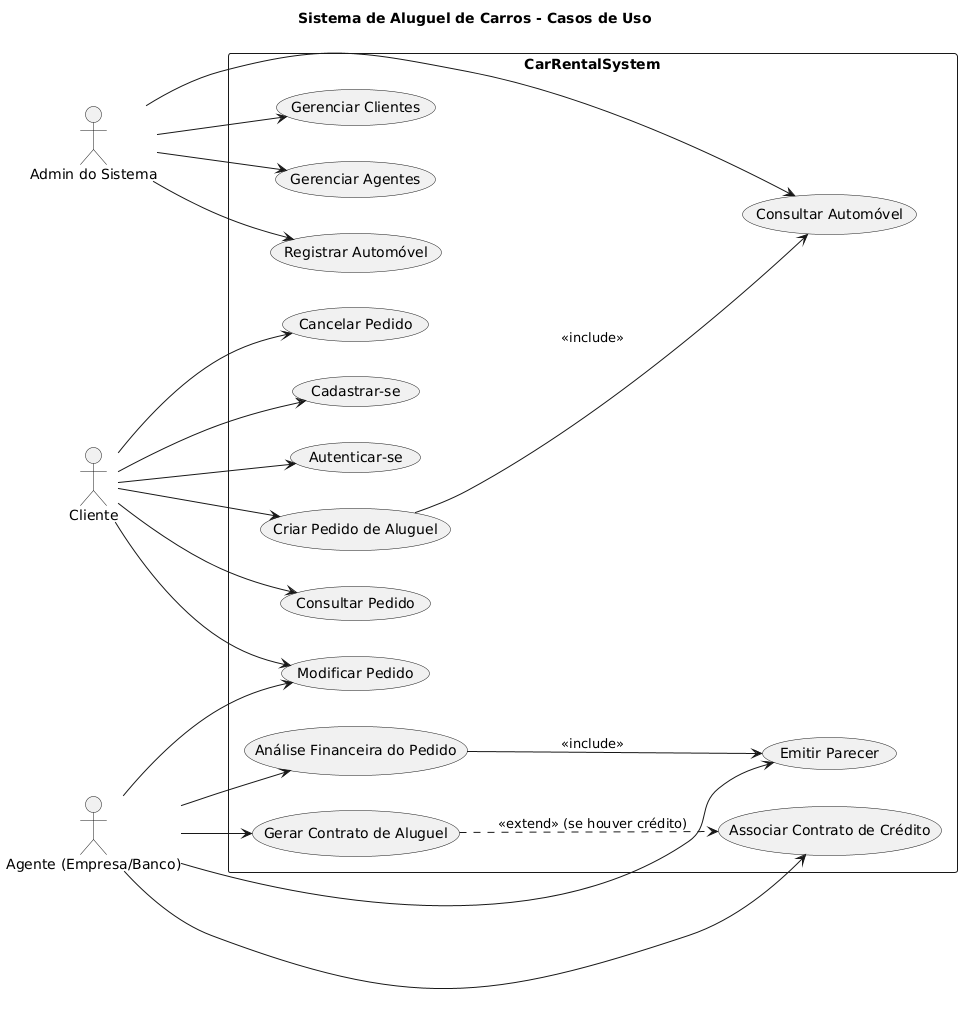

The diagram above was rendered by PlantUML. Its source (embedded in the PNG):
@startuml
title Sistema de Aluguel de Carros - Casos de Uso

left to right direction
actor "Cliente" as Cliente
actor "Agente (Empresa/Banco)" as Agente
actor "Admin do Sistema" as Admin

rectangle "CarRentalSystem" {
  usecase "Cadastrar-se" as UC_Cadastrar
  usecase "Autenticar-se" as UC_Login

  usecase "Criar Pedido de Aluguel" as UC_CriarPedido
  usecase "Modificar Pedido" as UC_ModificarPedido
  usecase "Consultar Pedido" as UC_ConsultarPedido
  usecase "Cancelar Pedido" as UC_CancelarPedido

  usecase "Análise Financeira do Pedido" as UC_AnaliseFin
  usecase "Emitir Parecer" as UC_Parecer
  usecase "Gerar Contrato de Aluguel" as UC_GerarContrato
  usecase "Associar Contrato de Crédito" as UC_AssociarCredito

  usecase "Registrar Automóvel" as UC_RegistrarAuto
  usecase "Consultar Automóvel" as UC_ConsultarAuto

  usecase "Gerenciar Clientes" as UC_GerenciarClientes
  usecase "Gerenciar Agentes" as UC_GerenciarAgentes
}

' Relações por ator
Cliente --> UC_Cadastrar
Cliente --> UC_Login
Cliente --> UC_CriarPedido
Cliente --> UC_ModificarPedido
Cliente --> UC_ConsultarPedido
Cliente --> UC_CancelarPedido

Agente --> UC_AnaliseFin
Agente --> UC_Parecer
Agente --> UC_ModificarPedido
Agente --> UC_GerarContrato
Agente --> UC_AssociarCredito

Admin --> UC_RegistrarAuto
Admin --> UC_ConsultarAuto
Admin --> UC_GerenciarClientes
Admin --> UC_GerenciarAgentes

' Includes/extends
UC_CriarPedido --> UC_ConsultarAuto : <<include>>
UC_AnaliseFin --> UC_Parecer : <<include>>
UC_GerarContrato ..> UC_AssociarCredito : <<extend>> (se houver crédito)
@enduml